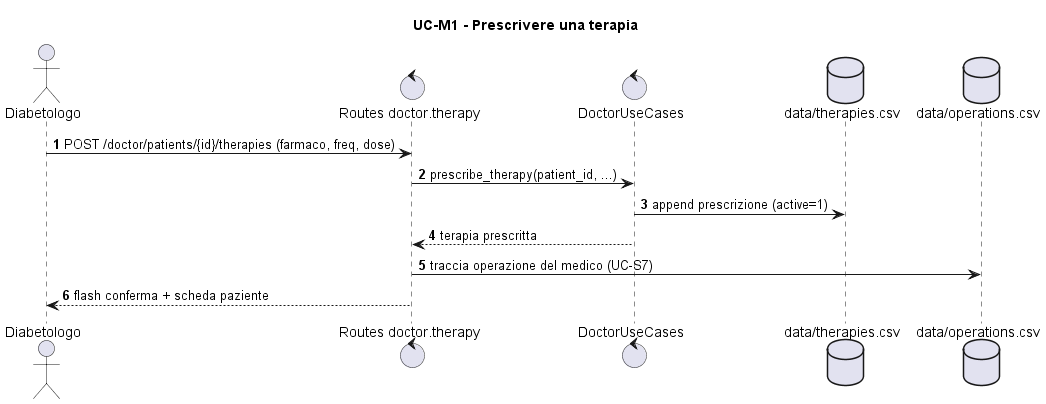

The diagram above was rendered by PlantUML. Its source (embedded in the PNG):
@startuml sequence-m1-terapia
title UC-M1 - Prescrivere una terapia
autonumber
actor "Diabetologo" as MED
control "Routes doctor.therapy" as R
control "DoctorUseCases" as UC
database "data/therapies.csv" as TH
database "data/operations.csv" as OP

MED -> R : POST /doctor/patients/{id}/therapies (farmaco, freq, dose)
R -> UC : prescribe_therapy(patient_id, ...)
UC -> TH : append prescrizione (active=1)
UC --> R : terapia prescritta
R -> OP : traccia operazione del medico (UC-S7)
R --> MED : flash conferma + scheda paziente

@enduml